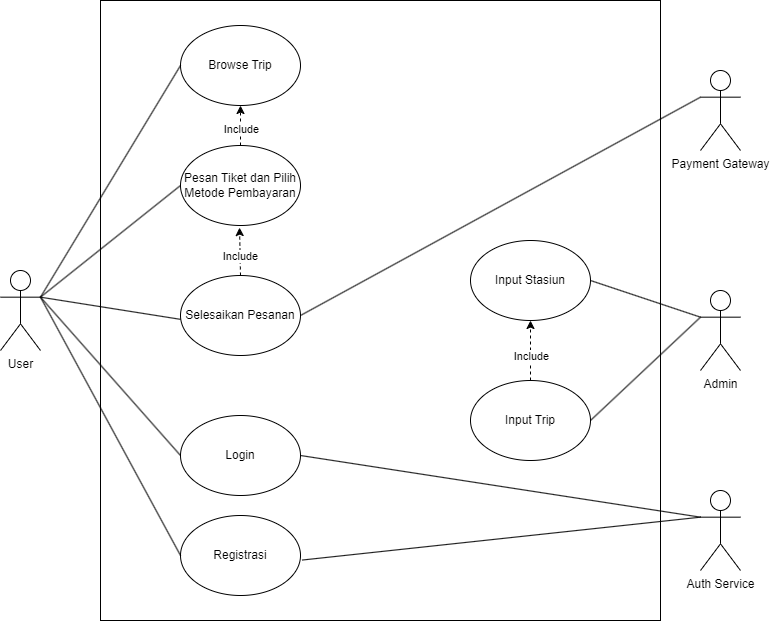

The diagram above was exported from draw.io. Its source (the exported page's mxGraphModel, read from the mxfile embedded in the PNG):
<mxGraphModel dx="1436" dy="762" grid="1" gridSize="10" guides="1" tooltips="1" connect="1" arrows="1" fold="1" page="1" pageScale="1" pageWidth="850" pageHeight="1100" math="0" shadow="0">
  <root>
    <mxCell id="0" />
    <mxCell id="1" parent="0" />
    <mxCell id="gibNeVkrNDqYFLYTPmZy-1" value="User" style="shape=umlActor;verticalLabelPosition=bottom;verticalAlign=top;html=1;outlineConnect=0;" vertex="1" parent="1">
      <mxGeometry x="55" y="400" width="40" height="80" as="geometry" />
    </mxCell>
    <mxCell id="gibNeVkrNDqYFLYTPmZy-6" value="" style="rounded=0;whiteSpace=wrap;html=1;" vertex="1" parent="1">
      <mxGeometry x="155" y="130" width="560" height="620" as="geometry" />
    </mxCell>
    <mxCell id="gibNeVkrNDqYFLYTPmZy-8" value="Browse Trip" style="ellipse;whiteSpace=wrap;html=1;" vertex="1" parent="1">
      <mxGeometry x="235" y="155" width="120" height="80" as="geometry" />
    </mxCell>
    <mxCell id="gibNeVkrNDqYFLYTPmZy-12" value="Pesan Tiket dan Pilih Metode Pembayaran" style="ellipse;whiteSpace=wrap;html=1;" vertex="1" parent="1">
      <mxGeometry x="235" y="275" width="120" height="80" as="geometry" />
    </mxCell>
    <mxCell id="gibNeVkrNDqYFLYTPmZy-13" value="" style="endArrow=classic;html=1;rounded=0;entryX=0.5;entryY=1;entryDx=0;entryDy=0;exitX=0.5;exitY=0;exitDx=0;exitDy=0;dashed=1;" edge="1" parent="1" source="gibNeVkrNDqYFLYTPmZy-12" target="gibNeVkrNDqYFLYTPmZy-8">
      <mxGeometry width="50" height="50" relative="1" as="geometry">
        <mxPoint x="185" y="280" as="sourcePoint" />
        <mxPoint x="235" y="230" as="targetPoint" />
      </mxGeometry>
    </mxCell>
    <mxCell id="gibNeVkrNDqYFLYTPmZy-14" value="Include" style="edgeLabel;html=1;align=center;verticalAlign=middle;resizable=0;points=[];" vertex="1" connectable="0" parent="gibNeVkrNDqYFLYTPmZy-13">
      <mxGeometry x="-0.177" relative="1" as="geometry">
        <mxPoint as="offset" />
      </mxGeometry>
    </mxCell>
    <mxCell id="gibNeVkrNDqYFLYTPmZy-16" value="Login" style="ellipse;whiteSpace=wrap;html=1;" vertex="1" parent="1">
      <mxGeometry x="235" y="545" width="120" height="80" as="geometry" />
    </mxCell>
    <mxCell id="gibNeVkrNDqYFLYTPmZy-17" value="Payment Gateway" style="shape=umlActor;verticalLabelPosition=bottom;verticalAlign=top;html=1;outlineConnect=0;" vertex="1" parent="1">
      <mxGeometry x="755" y="200" width="40" height="80" as="geometry" />
    </mxCell>
    <mxCell id="gibNeVkrNDqYFLYTPmZy-20" value="Selesaikan Pesanan" style="ellipse;whiteSpace=wrap;html=1;" vertex="1" parent="1">
      <mxGeometry x="235" y="405" width="120" height="80" as="geometry" />
    </mxCell>
    <mxCell id="gibNeVkrNDqYFLYTPmZy-21" value="" style="endArrow=classic;html=1;rounded=0;entryX=0.492;entryY=1.026;entryDx=0;entryDy=0;exitX=0.5;exitY=0;exitDx=0;exitDy=0;dashed=1;entryPerimeter=0;" edge="1" parent="1" source="gibNeVkrNDqYFLYTPmZy-20" target="gibNeVkrNDqYFLYTPmZy-12">
      <mxGeometry width="50" height="50" relative="1" as="geometry">
        <mxPoint x="465" y="210" as="sourcePoint" />
        <mxPoint x="355" y="240" as="targetPoint" />
      </mxGeometry>
    </mxCell>
    <mxCell id="gibNeVkrNDqYFLYTPmZy-22" value="Include" style="edgeLabel;html=1;align=center;verticalAlign=middle;resizable=0;points=[];" vertex="1" connectable="0" parent="gibNeVkrNDqYFLYTPmZy-21">
      <mxGeometry x="-0.177" relative="1" as="geometry">
        <mxPoint as="offset" />
      </mxGeometry>
    </mxCell>
    <mxCell id="gibNeVkrNDqYFLYTPmZy-23" value="" style="endArrow=none;html=1;rounded=0;entryX=0;entryY=0.5;entryDx=0;entryDy=0;exitX=1;exitY=0.3333333333333333;exitDx=0;exitDy=0;exitPerimeter=0;" edge="1" parent="1" source="gibNeVkrNDqYFLYTPmZy-1" target="gibNeVkrNDqYFLYTPmZy-8">
      <mxGeometry width="50" height="50" relative="1" as="geometry">
        <mxPoint x="445" y="430" as="sourcePoint" />
        <mxPoint x="495" y="380" as="targetPoint" />
      </mxGeometry>
    </mxCell>
    <mxCell id="gibNeVkrNDqYFLYTPmZy-24" value="" style="endArrow=none;html=1;rounded=0;entryX=0;entryY=0.5;entryDx=0;entryDy=0;exitX=1;exitY=0.3333333333333333;exitDx=0;exitDy=0;exitPerimeter=0;" edge="1" parent="1" source="gibNeVkrNDqYFLYTPmZy-1" target="gibNeVkrNDqYFLYTPmZy-16">
      <mxGeometry width="50" height="50" relative="1" as="geometry">
        <mxPoint x="95" y="420" as="sourcePoint" />
        <mxPoint x="235" y="240" as="targetPoint" />
      </mxGeometry>
    </mxCell>
    <mxCell id="gibNeVkrNDqYFLYTPmZy-25" value="" style="endArrow=none;html=1;rounded=0;entryX=1;entryY=0.5;entryDx=0;entryDy=0;exitX=0;exitY=0.3333333333333333;exitDx=0;exitDy=0;exitPerimeter=0;" edge="1" parent="1" source="gibNeVkrNDqYFLYTPmZy-17" target="gibNeVkrNDqYFLYTPmZy-20">
      <mxGeometry width="50" height="50" relative="1" as="geometry">
        <mxPoint x="105" y="440" as="sourcePoint" />
        <mxPoint x="235" y="660" as="targetPoint" />
      </mxGeometry>
    </mxCell>
    <mxCell id="gibNeVkrNDqYFLYTPmZy-26" value="Auth Service" style="shape=umlActor;verticalLabelPosition=bottom;verticalAlign=top;html=1;outlineConnect=0;" vertex="1" parent="1">
      <mxGeometry x="755" y="620" width="40" height="80" as="geometry" />
    </mxCell>
    <mxCell id="gibNeVkrNDqYFLYTPmZy-29" value="" style="endArrow=none;html=1;rounded=0;entryX=0;entryY=0.3333333333333333;entryDx=0;entryDy=0;exitX=1;exitY=0.5;exitDx=0;exitDy=0;entryPerimeter=0;" edge="1" parent="1" source="gibNeVkrNDqYFLYTPmZy-16" target="gibNeVkrNDqYFLYTPmZy-26">
      <mxGeometry width="50" height="50" relative="1" as="geometry">
        <mxPoint x="655" y="587" as="sourcePoint" />
        <mxPoint x="495" y="400" as="targetPoint" />
      </mxGeometry>
    </mxCell>
    <mxCell id="gibNeVkrNDqYFLYTPmZy-33" value="Input Stasiun" style="ellipse;whiteSpace=wrap;html=1;" vertex="1" parent="1">
      <mxGeometry x="525" y="370" width="120" height="80" as="geometry" />
    </mxCell>
    <mxCell id="gibNeVkrNDqYFLYTPmZy-34" value="Input Trip" style="ellipse;whiteSpace=wrap;html=1;" vertex="1" parent="1">
      <mxGeometry x="525" y="510" width="120" height="80" as="geometry" />
    </mxCell>
    <mxCell id="gibNeVkrNDqYFLYTPmZy-35" value="" style="endArrow=classic;html=1;rounded=0;exitX=0.5;exitY=0;exitDx=0;exitDy=0;dashed=1;entryX=0.5;entryY=1;entryDx=0;entryDy=0;" edge="1" parent="1" source="gibNeVkrNDqYFLYTPmZy-34" target="gibNeVkrNDqYFLYTPmZy-33">
      <mxGeometry width="50" height="50" relative="1" as="geometry">
        <mxPoint x="494.5" y="457" as="sourcePoint" />
        <mxPoint x="496" y="400" as="targetPoint" />
      </mxGeometry>
    </mxCell>
    <mxCell id="gibNeVkrNDqYFLYTPmZy-36" value="Include" style="edgeLabel;html=1;align=center;verticalAlign=middle;resizable=0;points=[];" vertex="1" connectable="0" parent="gibNeVkrNDqYFLYTPmZy-35">
      <mxGeometry x="-0.177" relative="1" as="geometry">
        <mxPoint as="offset" />
      </mxGeometry>
    </mxCell>
    <mxCell id="gibNeVkrNDqYFLYTPmZy-38" value="Admin" style="shape=umlActor;verticalLabelPosition=bottom;verticalAlign=top;html=1;outlineConnect=0;" vertex="1" parent="1">
      <mxGeometry x="755" y="420" width="40" height="80" as="geometry" />
    </mxCell>
    <mxCell id="gibNeVkrNDqYFLYTPmZy-39" value="" style="endArrow=none;html=1;rounded=0;entryX=1;entryY=0.5;entryDx=0;entryDy=0;exitX=0;exitY=0.3333333333333333;exitDx=0;exitDy=0;exitPerimeter=0;" edge="1" parent="1" source="gibNeVkrNDqYFLYTPmZy-38" target="gibNeVkrNDqYFLYTPmZy-33">
      <mxGeometry width="50" height="50" relative="1" as="geometry">
        <mxPoint x="775" y="237" as="sourcePoint" />
        <mxPoint x="495" y="380" as="targetPoint" />
      </mxGeometry>
    </mxCell>
    <mxCell id="gibNeVkrNDqYFLYTPmZy-40" value="" style="endArrow=none;html=1;rounded=0;entryX=1;entryY=0.5;entryDx=0;entryDy=0;exitX=0;exitY=0.3333333333333333;exitDx=0;exitDy=0;exitPerimeter=0;" edge="1" parent="1" source="gibNeVkrNDqYFLYTPmZy-38" target="gibNeVkrNDqYFLYTPmZy-34">
      <mxGeometry width="50" height="50" relative="1" as="geometry">
        <mxPoint x="775" y="467" as="sourcePoint" />
        <mxPoint x="645" y="430" as="targetPoint" />
      </mxGeometry>
    </mxCell>
    <mxCell id="gibNeVkrNDqYFLYTPmZy-41" value="Registrasi" style="ellipse;whiteSpace=wrap;html=1;" vertex="1" parent="1">
      <mxGeometry x="235" y="645" width="120" height="80" as="geometry" />
    </mxCell>
    <mxCell id="gibNeVkrNDqYFLYTPmZy-42" value="" style="endArrow=none;html=1;rounded=0;entryX=0;entryY=0.5;entryDx=0;entryDy=0;exitX=1;exitY=0.3333333333333333;exitDx=0;exitDy=0;exitPerimeter=0;" edge="1" parent="1" source="gibNeVkrNDqYFLYTPmZy-1" target="gibNeVkrNDqYFLYTPmZy-41">
      <mxGeometry width="50" height="50" relative="1" as="geometry">
        <mxPoint x="65" y="550" as="sourcePoint" />
        <mxPoint x="185" y="600" as="targetPoint" />
      </mxGeometry>
    </mxCell>
    <mxCell id="gibNeVkrNDqYFLYTPmZy-43" value="" style="endArrow=none;html=1;rounded=0;entryX=0;entryY=0.3333333333333333;entryDx=0;entryDy=0;exitX=1.013;exitY=0.557;exitDx=0;exitDy=0;entryPerimeter=0;exitPerimeter=0;" edge="1" parent="1" source="gibNeVkrNDqYFLYTPmZy-41" target="gibNeVkrNDqYFLYTPmZy-26">
      <mxGeometry width="50" height="50" relative="1" as="geometry">
        <mxPoint x="305" y="600" as="sourcePoint" />
        <mxPoint x="765" y="657" as="targetPoint" />
      </mxGeometry>
    </mxCell>
    <mxCell id="gibNeVkrNDqYFLYTPmZy-44" value="" style="endArrow=none;html=1;rounded=0;entryX=0;entryY=0.5;entryDx=0;entryDy=0;exitX=1;exitY=0.3333333333333333;exitDx=0;exitDy=0;exitPerimeter=0;" edge="1" parent="1" source="gibNeVkrNDqYFLYTPmZy-1" target="gibNeVkrNDqYFLYTPmZy-12">
      <mxGeometry width="50" height="50" relative="1" as="geometry">
        <mxPoint x="105" y="437" as="sourcePoint" />
        <mxPoint x="185" y="600" as="targetPoint" />
      </mxGeometry>
    </mxCell>
    <mxCell id="gibNeVkrNDqYFLYTPmZy-46" value="" style="endArrow=none;html=1;rounded=0;exitX=1;exitY=0.3333333333333333;exitDx=0;exitDy=0;exitPerimeter=0;entryX=0;entryY=0.548;entryDx=0;entryDy=0;entryPerimeter=0;" edge="1" parent="1" source="gibNeVkrNDqYFLYTPmZy-1" target="gibNeVkrNDqYFLYTPmZy-20">
      <mxGeometry width="50" height="50" relative="1" as="geometry">
        <mxPoint x="105" y="437" as="sourcePoint" />
        <mxPoint x="185" y="600" as="targetPoint" />
      </mxGeometry>
    </mxCell>
  </root>
</mxGraphModel>